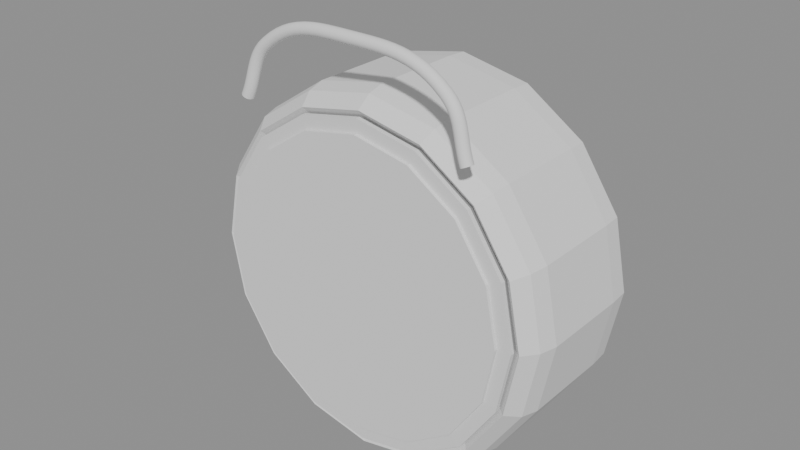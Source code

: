 # Source: ikea_dekad_stage_06_handle_front_placement.blend  (saved by Blender 5.2.44; exported with 4.5.12 LTS)
import bpy
from mathutils import Matrix  # noqa: F401  (used for matrix-valued properties, if any)

bpy.ops.wm.read_factory_settings(use_empty=True)
scene = bpy.context.scene
scene.name = 'Scene'

# ---- meshes
me_dekadclockshellmesh = bpy.data.meshes.new('DekadClockShellMesh')
me_dekadclockshellmesh.from_pydata([(4.38, 0.0, -2.1), (4.72, 0.0, -2.02), (4.96, 0.0, -1.78), (5.0, 0.0, -1.22), (5.0, 0.0, 1.25), (4.88, 0.0, 1.72), (4.58, 0.0, 2.1), (4.32, 0.0, 1.9), (4.22, 0.0, 1.32), (4.22, 0.0, -1.34), (4.3, 0.0, -1.9), (4.047, 1.676, -2.1), (4.361, 1.806, -2.02), (4.582, 1.898, -1.78), (4.619, 1.913, -1.22), (4.619, 1.913, 1.25), (4.509, 1.867, 1.72), (4.231, 1.753, 2.1), (3.991, 1.653, 1.9), (3.899, 1.615, 1.32), (3.899, 1.615, -1.34), (3.973, 1.646, -1.9), (3.097, 3.097, -2.1), (3.338, 3.338, -2.02), (3.507, 3.507, -1.78), (3.536, 3.536, -1.22), (3.536, 3.536, 1.25), (3.451, 3.451, 1.72), (3.239, 3.239, 2.1), (3.055, 3.055, 1.9), (2.984, 2.984, 1.32), (2.984, 2.984, -1.34), (3.041, 3.041, -1.9), (1.676, 4.047, -2.1), (1.806, 4.361, -2.02), (1.898, 4.582, -1.78), (1.913, 4.619, -1.22), (1.913, 4.619, 1.25), (1.867, 4.509, 1.72), (1.753, 4.231, 2.1), (1.653, 3.991, 1.9), (1.615, 3.899, 1.32), (1.615, 3.899, -1.34), (1.646, 3.973, -1.9), (2.682e-16, 4.38, -2.1), (2.89e-16, 4.72, -2.02), (3.037e-16, 4.96, -1.78), (3.062e-16, 5.0, -1.22), (3.062e-16, 5.0, 1.25), (2.988e-16, 4.88, 1.72), (2.804e-16, 4.58, 2.1), (2.645e-16, 4.32, 1.9), (2.584e-16, 4.22, 1.32), (2.584e-16, 4.22, -1.34), (2.633e-16, 4.3, -1.9), (-1.676, 4.047, -2.1), (-1.806, 4.361, -2.02), (-1.898, 4.582, -1.78), (-1.913, 4.619, -1.22), (-1.913, 4.619, 1.25), (-1.867, 4.509, 1.72), (-1.753, 4.231, 2.1), (-1.653, 3.991, 1.9), (-1.615, 3.899, 1.32), (-1.615, 3.899, -1.34), (-1.646, 3.973, -1.9), (-3.097, 3.097, -2.1), (-3.338, 3.338, -2.02), (-3.507, 3.507, -1.78), (-3.536, 3.536, -1.22), (-3.536, 3.536, 1.25), (-3.451, 3.451, 1.72), (-3.239, 3.239, 2.1), (-3.055, 3.055, 1.9), (-2.984, 2.984, 1.32), (-2.984, 2.984, -1.34), (-3.041, 3.041, -1.9), (-4.047, 1.676, -2.1), (-4.361, 1.806, -2.02), (-4.582, 1.898, -1.78), (-4.619, 1.913, -1.22), (-4.619, 1.913, 1.25), (-4.509, 1.867, 1.72), (-4.231, 1.753, 2.1), (-3.991, 1.653, 1.9), (-3.899, 1.615, 1.32), (-3.899, 1.615, -1.34), (-3.973, 1.646, -1.9), (-4.38, 5.364e-16, -2.1), (-4.72, 5.78e-16, -2.02), (-4.96, 6.074e-16, -1.78), (-5.0, 6.123e-16, -1.22), (-5.0, 6.123e-16, 1.25), (-4.88, 5.976e-16, 1.72), (-4.58, 5.609e-16, 2.1), (-4.32, 5.29e-16, 1.9), (-4.22, 5.168e-16, 1.32), (-4.22, 5.168e-16, -1.34), (-4.3, 5.266e-16, -1.9), (-4.047, -1.676, -2.1), (-4.361, -1.806, -2.02), (-4.582, -1.898, -1.78), (-4.619, -1.913, -1.22), (-4.619, -1.913, 1.25), (-4.509, -1.867, 1.72), (-4.231, -1.753, 2.1), (-3.991, -1.653, 1.9), (-3.899, -1.615, 1.32), (-3.899, -1.615, -1.34), (-3.973, -1.646, -1.9), (-3.097, -3.097, -2.1), (-3.338, -3.338, -2.02), (-3.507, -3.507, -1.78), (-3.536, -3.536, -1.22), (-3.536, -3.536, 1.25), (-3.451, -3.451, 1.72), (-3.239, -3.239, 2.1), (-3.055, -3.055, 1.9), (-2.984, -2.984, 1.32), (-2.984, -2.984, -1.34), (-3.041, -3.041, -1.9), (-1.676, -4.047, -2.1), (-1.806, -4.361, -2.02), (-1.898, -4.582, -1.78), (-1.913, -4.619, -1.22), (-1.913, -4.619, 1.25), (-1.867, -4.509, 1.72), (-1.753, -4.231, 2.1), (-1.653, -3.991, 1.9), (-1.615, -3.899, 1.32), (-1.615, -3.899, -1.34), (-1.646, -3.973, -1.9), (-8.046e-16, -4.38, -2.1), (-8.67e-16, -4.72, -2.02), (-9.111e-16, -4.96, -1.78), (-9.185e-16, -5.0, -1.22), (-9.185e-16, -5.0, 1.25), (-8.964e-16, -4.88, 1.72), (-8.413e-16, -4.58, 2.1), (-7.936e-16, -4.32, 1.9), (-7.752e-16, -4.22, 1.32), (-7.752e-16, -4.22, -1.34), (-7.899e-16, -4.3, -1.9), (1.676, -4.047, -2.1), (1.806, -4.361, -2.02), (1.898, -4.582, -1.78), (1.913, -4.619, -1.22), (1.913, -4.619, 1.25), (1.867, -4.509, 1.72), (1.753, -4.231, 2.1), (1.653, -3.991, 1.9), (1.615, -3.899, 1.32), (1.615, -3.899, -1.34), (1.646, -3.973, -1.9), (3.097, -3.097, -2.1), (3.338, -3.338, -2.02), (3.507, -3.507, -1.78), (3.536, -3.536, -1.22), (3.536, -3.536, 1.25), (3.451, -3.451, 1.72), (3.239, -3.239, 2.1), (3.055, -3.055, 1.9), (2.984, -2.984, 1.32), (2.984, -2.984, -1.34), (3.041, -3.041, -1.9), (4.047, -1.676, -2.1), (4.361, -1.806, -2.02), (4.582, -1.898, -1.78), (4.619, -1.913, -1.22), (4.619, -1.913, 1.25), (4.509, -1.867, 1.72), (4.231, -1.753, 2.1), (3.991, -1.653, 1.9), (3.899, -1.615, 1.32), (3.899, -1.615, -1.34), (3.973, -1.646, -1.9)], [], [(0, 11, 12, 1), (1, 12, 13, 2), (2, 13, 14, 3), (3, 14, 15, 4), (4, 15, 16, 5), (5, 16, 17, 6), (6, 17, 18, 7), (7, 18, 19, 8), (8, 19, 20, 9), (9, 20, 21, 10), (10, 21, 11, 0), (11, 22, 23, 12), (12, 23, 24, 13), (13, 24, 25, 14), (14, 25, 26, 15), (15, 26, 27, 16), (16, 27, 28, 17), (17, 28, 29, 18), (18, 29, 30, 19), (19, 30, 31, 20), (20, 31, 32, 21), (21, 32, 22, 11), (22, 33, 34, 23), (23, 34, 35, 24), (24, 35, 36, 25), (25, 36, 37, 26), (26, 37, 38, 27), (27, 38, 39, 28), (28, 39, 40, 29), (29, 40, 41, 30), (30, 41, 42, 31), (31, 42, 43, 32), (32, 43, 33, 22), (33, 44, 45, 34), (34, 45, 46, 35), (35, 46, 47, 36), (36, 47, 48, 37), (37, 48, 49, 38), (38, 49, 50, 39), (39, 50, 51, 40), (40, 51, 52, 41), (41, 52, 53, 42), (42, 53, 54, 43), (43, 54, 44, 33), (44, 55, 56, 45), (45, 56, 57, 46), (46, 57, 58, 47), (47, 58, 59, 48), (48, 59, 60, 49), (49, 60, 61, 50), (50, 61, 62, 51), (51, 62, 63, 52), (52, 63, 64, 53), (53, 64, 65, 54), (54, 65, 55, 44), (55, 66, 67, 56), (56, 67, 68, 57), (57, 68, 69, 58), (58, 69, 70, 59), (59, 70, 71, 60), (60, 71, 72, 61), (61, 72, 73, 62), (62, 73, 74, 63), (63, 74, 75, 64), (64, 75, 76, 65), (65, 76, 66, 55), (66, 77, 78, 67), (67, 78, 79, 68), (68, 79, 80, 69), (69, 80, 81, 70), (70, 81, 82, 71), (71, 82, 83, 72), (72, 83, 84, 73), (73, 84, 85, 74), (74, 85, 86, 75), (75, 86, 87, 76), (76, 87, 77, 66), (77, 88, 89, 78), (78, 89, 90, 79), (79, 90, 91, 80), (80, 91, 92, 81), (81, 92, 93, 82), (82, 93, 94, 83), (83, 94, 95, 84), (84, 95, 96, 85), (85, 96, 97, 86), (86, 97, 98, 87), (87, 98, 88, 77), (88, 99, 100, 89), (89, 100, 101, 90), (90, 101, 102, 91), (91, 102, 103, 92), (92, 103, 104, 93), (93, 104, 105, 94), (94, 105, 106, 95), (95, 106, 107, 96), (96, 107, 108, 97), (97, 108, 109, 98), (98, 109, 99, 88), (99, 110, 111, 100), (100, 111, 112, 101), (101, 112, 113, 102), (102, 113, 114, 103), (103, 114, 115, 104), (104, 115, 116, 105), (105, 116, 117, 106), (106, 117, 118, 107), (107, 118, 119, 108), (108, 119, 120, 109), (109, 120, 110, 99), (110, 121, 122, 111), (111, 122, 123, 112), (112, 123, 124, 113), (113, 124, 125, 114), (114, 125, 126, 115), (115, 126, 127, 116), (116, 127, 128, 117), (117, 128, 129, 118), (118, 129, 130, 119), (119, 130, 131, 120), (120, 131, 121, 110), (121, 132, 133, 122), (122, 133, 134, 123), (123, 134, 135, 124), (124, 135, 136, 125), (125, 136, 137, 126), (126, 137, 138, 127), (127, 138, 139, 128), (128, 139, 140, 129), (129, 140, 141, 130), (130, 141, 142, 131), (131, 142, 132, 121), (132, 143, 144, 133), (133, 144, 145, 134), (134, 145, 146, 135), (135, 146, 147, 136), (136, 147, 148, 137), (137, 148, 149, 138), (138, 149, 150, 139), (139, 150, 151, 140), (140, 151, 152, 141), (141, 152, 153, 142), (142, 153, 143, 132), (143, 154, 155, 144), (144, 155, 156, 145), (145, 156, 157, 146), (146, 157, 158, 147), (147, 158, 159, 148), (148, 159, 160, 149), (149, 160, 161, 150), (150, 161, 162, 151), (151, 162, 163, 152), (152, 163, 164, 153), (153, 164, 154, 143), (154, 165, 166, 155), (155, 166, 167, 156), (156, 167, 168, 157), (157, 168, 169, 158), (158, 169, 170, 159), (159, 170, 171, 160), (160, 171, 172, 161), (161, 172, 173, 162), (162, 173, 174, 163), (163, 174, 175, 164), (164, 175, 165, 154), (165, 0, 1, 166), (166, 1, 2, 167), (167, 2, 3, 168), (168, 3, 4, 169), (169, 4, 5, 170), (170, 5, 6, 171), (171, 6, 7, 172), (172, 7, 8, 173), (173, 8, 9, 174), (174, 9, 10, 175), (175, 10, 0, 165)])
_uv = me_dekadclockshellmesh.uv_layers.new(name='ProfileUV')
_uv.uv.foreach_set('vector', [0.0, 0.0, 0.0625, 0.0, 0.0625, 0.01905, 0.0, 0.01905, 0.0, 0.01905, 0.0625, 0.01905, 0.0625, 0.07619, 0.0, 0.07619, 0.0, 0.07619, 0.0625, 0.07619, 0.0625, 0.2095, 0.0, 0.2095, 0.0, 0.2095, 0.0625, 0.2095, 0.0625, 0.7976, 0.0, 0.7976, 0.0, 0.7976, 0.0625, 0.7976, 0.0625, 0.9095, 0.0, 0.9095, 0.0, 0.9095, 0.0625, 0.9095, 0.0625, 1.0, 0.0, 1.0, 0.0, 1.0, 0.0625, 1.0, 0.0625, 0.9524, 0.0, 0.9524, 0.0, 0.9524, 0.0625, 0.9524, 0.0625, 0.8143, 0.0, 0.8143, 0.0, 0.8143, 0.0625, 0.8143, 0.0625, 0.181, 0.0, 0.181, 0.0, 0.181, 0.0625, 0.181, 0.0625, 0.04762, 0.0, 0.04762, 0.0, 0.04762, 0.0625, 0.04762, 0.0625, 0.0, 0.0, 0.0, 0.0625, 0.0, 0.125, 0.0, 0.125, 0.01905, 0.0625, 0.01905, 0.0625, 0.01905, 0.125, 0.01905, 0.125, 0.07619, 0.0625, 0.07619, 0.0625, 0.07619, 0.125, 0.07619, 0.125, 0.2095, 0.0625, 0.2095, 0.0625, 0.2095, 0.125, 0.2095, 0.125, 0.7976, 0.0625, 0.7976, 0.0625, 0.7976, 0.125, 0.7976, 0.125, 0.9095, 0.0625, 0.9095, 0.0625, 0.9095, 0.125, 0.9095, 0.125, 1.0, 0.0625, 1.0, 0.0625, 1.0, 0.125, 1.0, 0.125, 0.9524, 0.0625, 0.9524, 0.0625, 0.9524, 0.125, 0.9524, 0.125, 0.8143, 0.0625, 0.8143, 0.0625, 0.8143, 0.125, 0.8143, 0.125, 0.181, 0.0625, 0.181, 0.0625, 0.181, 0.125, 0.181, 0.125, 0.04762, 0.0625, 0.04762, 0.0625, 0.04762, 0.125, 0.04762, 0.125, 0.0, 0.0625, 0.0, 0.125, 0.0, 0.1875, 0.0, 0.1875, 0.01905, 0.125, 0.01905, 0.125, 0.01905, 0.1875, 0.01905, 0.1875, 0.07619, 0.125, 0.07619, 0.125, 0.07619, 0.1875, 0.07619, 0.1875, 0.2095, 0.125, 0.2095, 0.125, 0.2095, 0.1875, 0.2095, 0.1875, 0.7976, 0.125, 0.7976, 0.125, 0.7976, 0.1875, 0.7976, 0.1875, 0.9095, 0.125, 0.9095, 0.125, 0.9095, 0.1875, 0.9095, 0.1875, 1.0, 0.125, 1.0, 0.125, 1.0, 0.1875, 1.0, 0.1875, 0.9524, 0.125, 0.9524, 0.125, 0.9524, 0.1875, 0.9524, 0.1875, 0.8143, 0.125, 0.8143, 0.125, 0.8143, 0.1875, 0.8143, 0.1875, 0.181, 0.125, 0.181, 0.125, 0.181, 0.1875, 0.181, 0.1875, 0.04762, 0.125, 0.04762, 0.125, 0.04762, 0.1875, 0.04762, 0.1875, 0.0, 0.125, 0.0, 0.1875, 0.0, 0.25, 0.0, 0.25, 0.01905, 0.1875, 0.01905, 0.1875, 0.01905, 0.25, 0.01905, 0.25, 0.07619, 0.1875, 0.07619, 0.1875, 0.07619, 0.25, 0.07619, 0.25, 0.2095, 0.1875, 0.2095, 0.1875, 0.2095, 0.25, 0.2095, 0.25, 0.7976, 0.1875, 0.7976, 0.1875, 0.7976, 0.25, 0.7976, 0.25, 0.9095, 0.1875, 0.9095, 0.1875, 0.9095, 0.25, 0.9095, 0.25, 1.0, 0.1875, 1.0, 0.1875, 1.0, 0.25, 1.0, 0.25, 0.9524, 0.1875, 0.9524, 0.1875, 0.9524, 0.25, 0.9524, 0.25, 0.8143, 0.1875, 0.8143, 0.1875, 0.8143, 0.25, 0.8143, 0.25, 0.181, 0.1875, 0.181, 0.1875, 0.181, 0.25, 0.181, 0.25, 0.04762, 0.1875, 0.04762, 0.1875, 0.04762, 0.25, 0.04762, 0.25, 0.0, 0.1875, 0.0, 0.25, 0.0, 0.3125, 0.0, 0.3125, 0.01905, 0.25, 0.01905, 0.25, 0.01905, 0.3125, 0.01905, 0.3125, 0.07619, 0.25, 0.07619, 0.25, 0.07619, 0.3125, 0.07619, 0.3125, 0.2095, 0.25, 0.2095, 0.25, 0.2095, 0.3125, 0.2095, 0.3125, 0.7976, 0.25, 0.7976, 0.25, 0.7976, 0.3125, 0.7976, 0.3125, 0.9095, 0.25, 0.9095, 0.25, 0.9095, 0.3125, 0.9095, 0.3125, 1.0, 0.25, 1.0, 0.25, 1.0, 0.3125, 1.0, 0.3125, 0.9524, 0.25, 0.9524, 0.25, 0.9524, 0.3125, 0.9524, 0.3125, 0.8143, 0.25, 0.8143, 0.25, 0.8143, 0.3125, 0.8143, 0.3125, 0.181, 0.25, 0.181, 0.25, 0.181, 0.3125, 0.181, 0.3125, 0.04762, 0.25, 0.04762, 0.25, 0.04762, 0.3125, 0.04762, 0.3125, 0.0, 0.25, 0.0, 0.3125, 0.0, 0.375, 0.0, 0.375, 0.01905, 0.3125, 0.01905, 0.3125, 0.01905, 0.375, 0.01905, 0.375, 0.07619, 0.3125, 0.07619, 0.3125, 0.07619, 0.375, 0.07619, 0.375, 0.2095, 0.3125, 0.2095, 0.3125, 0.2095, 0.375, 0.2095, 0.375, 0.7976, 0.3125, 0.7976, 0.3125, 0.7976, 0.375, 0.7976, 0.375, 0.9095, 0.3125, 0.9095, 0.3125, 0.9095, 0.375, 0.9095, 0.375, 1.0, 0.3125, 1.0, 0.3125, 1.0, 0.375, 1.0, 0.375, 0.9524, 0.3125, 0.9524, 0.3125, 0.9524, 0.375, 0.9524, 0.375, 0.8143, 0.3125, 0.8143, 0.3125, 0.8143, 0.375, 0.8143, 0.375, 0.181, 0.3125, 0.181, 0.3125, 0.181, 0.375, 0.181, 0.375, 0.04762, 0.3125, 0.04762, 0.3125, 0.04762, 0.375, 0.04762, 0.375, 0.0, 0.3125, 0.0, 0.375, 0.0, 0.4375, 0.0, 0.4375, 0.01905, 0.375, 0.01905, 0.375, 0.01905, 0.4375, 0.01905, 0.4375, 0.07619, 0.375, 0.07619, 0.375, 0.07619, 0.4375, 0.07619, 0.4375, 0.2095, 0.375, 0.2095, 0.375, 0.2095, 0.4375, 0.2095, 0.4375, 0.7976, 0.375, 0.7976, 0.375, 0.7976, 0.4375, 0.7976, 0.4375, 0.9095, 0.375, 0.9095, 0.375, 0.9095, 0.4375, 0.9095, 0.4375, 1.0, 0.375, 1.0, 0.375, 1.0, 0.4375, 1.0, 0.4375, 0.9524, 0.375, 0.9524, 0.375, 0.9524, 0.4375, 0.9524, 0.4375, 0.8143, 0.375, 0.8143, 0.375, 0.8143, 0.4375, 0.8143, 0.4375, 0.181, 0.375, 0.181, 0.375, 0.181, 0.4375, 0.181, 0.4375, 0.04762, 0.375, 0.04762, 0.375, 0.04762, 0.4375, 0.04762, 0.4375, 0.0, 0.375, 0.0, 0.4375, 0.0, 0.5, 0.0, 0.5, 0.01905, 0.4375, 0.01905, 0.4375, 0.01905, 0.5, 0.01905, 0.5, 0.07619, 0.4375, 0.07619, 0.4375, 0.07619, 0.5, 0.07619, 0.5, 0.2095, 0.4375, 0.2095, 0.4375, 0.2095, 0.5, 0.2095, 0.5, 0.7976, 0.4375, 0.7976, 0.4375, 0.7976, 0.5, 0.7976, 0.5, 0.9095, 0.4375, 0.9095, 0.4375, 0.9095, 0.5, 0.9095, 0.5, 1.0, 0.4375, 1.0, 0.4375, 1.0, 0.5, 1.0, 0.5, 0.9524, 0.4375, 0.9524, 0.4375, 0.9524, 0.5, 0.9524, 0.5, 0.8143, 0.4375, 0.8143, 0.4375, 0.8143, 0.5, 0.8143, 0.5, 0.181, 0.4375, 0.181, 0.4375, 0.181, 0.5, 0.181, 0.5, 0.04762, 0.4375, 0.04762, 0.4375, 0.04762, 0.5, 0.04762, 0.5, 0.0, 0.4375, 0.0, 0.5, 0.0, 0.5625, 0.0, 0.5625, 0.01905, 0.5, 0.01905, 0.5, 0.01905, 0.5625, 0.01905, 0.5625, 0.07619, 0.5, 0.07619, 0.5, 0.07619, 0.5625, 0.07619, 0.5625, 0.2095, 0.5, 0.2095, 0.5, 0.2095, 0.5625, 0.2095, 0.5625, 0.7976, 0.5, 0.7976, 0.5, 0.7976, 0.5625, 0.7976, 0.5625, 0.9095, 0.5, 0.9095, 0.5, 0.9095, 0.5625, 0.9095, 0.5625, 1.0, 0.5, 1.0, 0.5, 1.0, 0.5625, 1.0, 0.5625, 0.9524, 0.5, 0.9524, 0.5, 0.9524, 0.5625, 0.9524, 0.5625, 0.8143, 0.5, 0.8143, 0.5, 0.8143, 0.5625, 0.8143, 0.5625, 0.181, 0.5, 0.181, 0.5, 0.181, 0.5625, 0.181, 0.5625, 0.04762, 0.5, 0.04762, 0.5, 0.04762, 0.5625, 0.04762, 0.5625, 0.0, 0.5, 0.0, 0.5625, 0.0, 0.625, 0.0, 0.625, 0.01905, 0.5625, 0.01905, 0.5625, 0.01905, 0.625, 0.01905, 0.625, 0.07619, 0.5625, 0.07619, 0.5625, 0.07619, 0.625, 0.07619, 0.625, 0.2095, 0.5625, 0.2095, 0.5625, 0.2095, 0.625, 0.2095, 0.625, 0.7976, 0.5625, 0.7976, 0.5625, 0.7976, 0.625, 0.7976, 0.625, 0.9095, 0.5625, 0.9095, 0.5625, 0.9095, 0.625, 0.9095, 0.625, 1.0, 0.5625, 1.0, 0.5625, 1.0, 0.625, 1.0, 0.625, 0.9524, 0.5625, 0.9524, 0.5625, 0.9524, 0.625, 0.9524, 0.625, 0.8143, 0.5625, 0.8143, 0.5625, 0.8143, 0.625, 0.8143, 0.625, 0.181, 0.5625, 0.181, 0.5625, 0.181, 0.625, 0.181, 0.625, 0.04762, 0.5625, 0.04762, 0.5625, 0.04762, 0.625, 0.04762, 0.625, 0.0, 0.5625, 0.0, 0.625, 0.0, 0.6875, 0.0, 0.6875, 0.01905, 0.625, 0.01905, 0.625, 0.01905, 0.6875, 0.01905, 0.6875, 0.07619, 0.625, 0.07619, 0.625, 0.07619, 0.6875, 0.07619, 0.6875, 0.2095, 0.625, 0.2095, 0.625, 0.2095, 0.6875, 0.2095, 0.6875, 0.7976, 0.625, 0.7976, 0.625, 0.7976, 0.6875, 0.7976, 0.6875, 0.9095, 0.625, 0.9095, 0.625, 0.9095, 0.6875, 0.9095, 0.6875, 1.0, 0.625, 1.0, 0.625, 1.0, 0.6875, 1.0, 0.6875, 0.9524, 0.625, 0.9524, 0.625, 0.9524, 0.6875, 0.9524, 0.6875, 0.8143, 0.625, 0.8143, 0.625, 0.8143, 0.6875, 0.8143, 0.6875, 0.181, 0.625, 0.181, 0.625, 0.181, 0.6875, 0.181, 0.6875, 0.04762, 0.625, 0.04762, 0.625, 0.04762, 0.6875, 0.04762, 0.6875, 0.0, 0.625, 0.0, 0.6875, 0.0, 0.75, 0.0, 0.75, 0.01905, 0.6875, 0.01905, 0.6875, 0.01905, 0.75, 0.01905, 0.75, 0.07619, 0.6875, 0.07619, 0.6875, 0.07619, 0.75, 0.07619, 0.75, 0.2095, 0.6875, 0.2095, 0.6875, 0.2095, 0.75, 0.2095, 0.75, 0.7976, 0.6875, 0.7976, 0.6875, 0.7976, 0.75, 0.7976, 0.75, 0.9095, 0.6875, 0.9095, 0.6875, 0.9095, 0.75, 0.9095, 0.75, 1.0, 0.6875, 1.0, 0.6875, 1.0, 0.75, 1.0, 0.75, 0.9524, 0.6875, 0.9524, 0.6875, 0.9524, 0.75, 0.9524, 0.75, 0.8143, 0.6875, 0.8143, 0.6875, 0.8143, 0.75, 0.8143, 0.75, 0.181, 0.6875, 0.181, 0.6875, 0.181, 0.75, 0.181, 0.75, 0.04762, 0.6875, 0.04762, 0.6875, 0.04762, 0.75, 0.04762, 0.75, 0.0, 0.6875, 0.0, 0.75, 0.0, 0.8125, 0.0, 0.8125, 0.01905, 0.75, 0.01905, 0.75, 0.01905, 0.8125, 0.01905, 0.8125, 0.07619, 0.75, 0.07619, 0.75, 0.07619, 0.8125, 0.07619, 0.8125, 0.2095, 0.75, 0.2095, 0.75, 0.2095, 0.8125, 0.2095, 0.8125, 0.7976, 0.75, 0.7976, 0.75, 0.7976, 0.8125, 0.7976, 0.8125, 0.9095, 0.75, 0.9095, 0.75, 0.9095, 0.8125, 0.9095, 0.8125, 1.0, 0.75, 1.0, 0.75, 1.0, 0.8125, 1.0, 0.8125, 0.9524, 0.75, 0.9524, 0.75, 0.9524, 0.8125, 0.9524, 0.8125, 0.8143, 0.75, 0.8143, 0.75, 0.8143, 0.8125, 0.8143, 0.8125, 0.181, 0.75, 0.181, 0.75, 0.181, 0.8125, 0.181, 0.8125, 0.04762, 0.75, 0.04762, 0.75, 0.04762, 0.8125, 0.04762, 0.8125, 0.0, 0.75, 0.0, 0.8125, 0.0, 0.875, 0.0, 0.875, 0.01905, 0.8125, 0.01905, 0.8125, 0.01905, 0.875, 0.01905, 0.875, 0.07619, 0.8125, 0.07619, 0.8125, 0.07619, 0.875, 0.07619, 0.875, 0.2095, 0.8125, 0.2095, 0.8125, 0.2095, 0.875, 0.2095, 0.875, 0.7976, 0.8125, 0.7976, 0.8125, 0.7976, 0.875, 0.7976, 0.875, 0.9095, 0.8125, 0.9095, 0.8125, 0.9095, 0.875, 0.9095, 0.875, 1.0, 0.8125, 1.0, 0.8125, 1.0, 0.875, 1.0, 0.875, 0.9524, 0.8125, 0.9524, 0.8125, 0.9524, 0.875, 0.9524, 0.875, 0.8143, 0.8125, 0.8143, 0.8125, 0.8143, 0.875, 0.8143, 0.875, 0.181, 0.8125, 0.181, 0.8125, 0.181, 0.875, 0.181, 0.875, 0.04762, 0.8125, 0.04762, 0.8125, 0.04762, 0.875, 0.04762, 0.875, 0.0, 0.8125, 0.0, 0.875, 0.0, 0.9375, 0.0, 0.9375, 0.01905, 0.875, 0.01905, 0.875, 0.01905, 0.9375, 0.01905, 0.9375, 0.07619, 0.875, 0.07619, 0.875, 0.07619, 0.9375, 0.07619, 0.9375, 0.2095, 0.875, 0.2095, 0.875, 0.2095, 0.9375, 0.2095, 0.9375, 0.7976, 0.875, 0.7976, 0.875, 0.7976, 0.9375, 0.7976, 0.9375, 0.9095, 0.875, 0.9095, 0.875, 0.9095, 0.9375, 0.9095, 0.9375, 1.0, 0.875, 1.0, 0.875, 1.0, 0.9375, 1.0, 0.9375, 0.9524, 0.875, 0.9524, 0.875, 0.9524, 0.9375, 0.9524, 0.9375, 0.8143, 0.875, 0.8143, 0.875, 0.8143, 0.9375, 0.8143, 0.9375, 0.181, 0.875, 0.181, 0.875, 0.181, 0.9375, 0.181, 0.9375, 0.04762, 0.875, 0.04762, 0.875, 0.04762, 0.9375, 0.04762, 0.9375, 0.0, 0.875, 0.0, 0.9375, 0.0, 0.0, 0.0, 0.0, 0.01905, 0.9375, 0.01905, 0.9375, 0.01905, 0.0, 0.01905, 0.0, 0.07619, 0.9375, 0.07619, 0.9375, 0.07619, 0.0, 0.07619, 0.0, 0.2095, 0.9375, 0.2095, 0.9375, 0.2095, 0.0, 0.2095, 0.0, 0.7976, 0.9375, 0.7976, 0.9375, 0.7976, 0.0, 0.7976, 0.0, 0.9095, 0.9375, 0.9095, 0.9375, 0.9095, 0.0, 0.9095, 0.0, 1.0, 0.9375, 1.0, 0.9375, 1.0, 0.0, 1.0, 0.0, 0.9524, 0.9375, 0.9524, 0.9375, 0.9524, 0.0, 0.9524, 0.0, 0.8143, 0.9375, 0.8143, 0.9375, 0.8143, 0.0, 0.8143, 0.0, 0.181, 0.9375, 0.181, 0.9375, 0.181, 0.0, 0.181, 0.0, 0.04762, 0.9375, 0.04762, 0.9375, 0.04762, 0.0, 0.04762, 0.0, 0.0, 0.9375, 0.0])
me_dekadclockshellmesh.update()
me_dekadglassbezel = bpy.data.meshes.new('DekadGlassBezel')
me_dekadglassbezel.from_pydata([(0.0, 4.42, -0.06), (0.0, 4.42, 0.06), (1.691, 4.084, -0.06), (1.691, 4.084, 0.06), (3.125, 3.125, -0.06), (3.125, 3.125, 0.06), (4.084, 1.691, -0.06), (4.084, 1.691, 0.06), (4.42, 0.0, -0.06), (4.42, 0.0, 0.06), (4.084, -1.691, -0.06), (4.084, -1.691, 0.06), (3.125, -3.125, -0.06), (3.125, -3.125, 0.06), (1.691, -4.084, -0.06), (1.691, -4.084, 0.06), (0.0, -4.42, -0.06), (0.0, -4.42, 0.06), (-1.691, -4.084, -0.06), (-1.691, -4.084, 0.06), (-3.125, -3.125, -0.06), (-3.125, -3.125, 0.06), (-4.084, -1.691, -0.06), (-4.084, -1.691, 0.06), (-4.42, 0.0, -0.06), (-4.42, 0.0, 0.06), (-4.084, 1.691, -0.06), (-4.084, 1.691, 0.06), (-3.125, 3.125, -0.06), (-3.125, 3.125, 0.06), (-1.691, 4.084, -0.06), (-1.691, 4.084, 0.06)], [], [(0, 1, 3, 2), (2, 3, 5, 4), (4, 5, 7, 6), (6, 7, 9, 8), (8, 9, 11, 10), (10, 11, 13, 12), (12, 13, 15, 14), (14, 15, 17, 16), (16, 17, 19, 18), (18, 19, 21, 20), (20, 21, 23, 22), (22, 23, 25, 24), (24, 25, 27, 26), (26, 27, 29, 28), (3, 1, 31, 29, 27, 25, 23, 21, 19, 17, 15, 13, 11, 9, 7, 5), (28, 29, 31, 30), (30, 31, 1, 0), (0, 2, 4, 6, 8, 10, 12, 14, 16, 18, 20, 22, 24, 26, 28, 30)])
_uv = me_dekadglassbezel.uv_layers.new(name='UVMap')
_uv.uv.foreach_set('vector', [1.0, 0.5, 1.0, 1.0, 0.9375, 1.0, 0.9375, 0.5, 0.9375, 0.5, 0.9375, 1.0, 0.875, 1.0, 0.875, 0.5, 0.875, 0.5, 0.875, 1.0, 0.8125, 1.0, 0.8125, 0.5, 0.8125, 0.5, 0.8125, 1.0, 0.75, 1.0, 0.75, 0.5, 0.75, 0.5, 0.75, 1.0, 0.6875, 1.0, 0.6875, 0.5, 0.6875, 0.5, 0.6875, 1.0, 0.625, 1.0, 0.625, 0.5, 0.625, 0.5, 0.625, 1.0, 0.5625, 1.0, 0.5625, 0.5, 0.5625, 0.5, 0.5625, 1.0, 0.5, 1.0, 0.5, 0.5, 0.5, 0.5, 0.5, 1.0, 0.4375, 1.0, 0.4375, 0.5, 0.4375, 0.5, 0.4375, 1.0, 0.375, 1.0, 0.375, 0.5, 0.375, 0.5, 0.375, 1.0, 0.3125, 1.0, 0.3125, 0.5, 0.3125, 0.5, 0.3125, 1.0, 0.25, 1.0, 0.25, 0.5, 0.25, 0.5, 0.25, 1.0, 0.1875, 1.0, 0.1875, 0.5, 0.1875, 0.5, 0.1875, 1.0, 0.125, 1.0, 0.125, 0.5, 0.3418, 0.4717, 0.25, 0.49, 0.1582, 0.4717, 0.08029, 0.4197, 0.02827, 0.3418, 0.01, 0.25, 0.02827, 0.1582, 0.08029, 0.08029, 0.1582, 0.02827, 0.25, 0.01, 0.3418, 0.02827, 0.4197, 0.08029, 0.4717, 0.1582, 0.49, 0.25, 0.4717, 0.3418, 0.4197, 0.4197, 0.125, 0.5, 0.125, 1.0, 0.0625, 1.0, 0.0625, 0.5, 0.0625, 0.5, 0.0625, 1.0, 0.0, 1.0, 0.0, 0.5, 0.75, 0.49, 0.8418, 0.4717, 0.9197, 0.4197, 0.9717, 0.3418, 0.99, 0.25, 0.9717, 0.1582, 0.9197, 0.08029, 0.8418, 0.02827, 0.75, 0.01, 0.6582, 0.02827, 0.5803, 0.08029, 0.5283, 0.1582, 0.51, 0.25, 0.5283, 0.3418, 0.5803, 0.4197, 0.6582, 0.4717])
me_dekadglassbezel.update()
me_dekaddial = bpy.data.meshes.new('DekadDial')
me_dekaddial.from_pydata([(0.0, 4.05, -0.05), (0.0, 4.05, 0.05), (1.55, 3.742, -0.05), (1.55, 3.742, 0.05), (2.864, 2.864, -0.05), (2.864, 2.864, 0.05), (3.742, 1.55, -0.05), (3.742, 1.55, 0.05), (4.05, 0.0, -0.05), (4.05, 0.0, 0.05), (3.742, -1.55, -0.05), (3.742, -1.55, 0.05), (2.864, -2.864, -0.05), (2.864, -2.864, 0.05), (1.55, -3.742, -0.05), (1.55, -3.742, 0.05), (0.0, -4.05, -0.05), (0.0, -4.05, 0.05), (-1.55, -3.742, -0.05), (-1.55, -3.742, 0.05), (-2.864, -2.864, -0.05), (-2.864, -2.864, 0.05), (-3.742, -1.55, -0.05), (-3.742, -1.55, 0.05), (-4.05, 0.0, -0.05), (-4.05, 0.0, 0.05), (-3.742, 1.55, -0.05), (-3.742, 1.55, 0.05), (-2.864, 2.864, -0.05), (-2.864, 2.864, 0.05), (-1.55, 3.742, -0.05), (-1.55, 3.742, 0.05)], [], [(0, 1, 3, 2), (2, 3, 5, 4), (4, 5, 7, 6), (6, 7, 9, 8), (8, 9, 11, 10), (10, 11, 13, 12), (12, 13, 15, 14), (14, 15, 17, 16), (16, 17, 19, 18), (18, 19, 21, 20), (20, 21, 23, 22), (22, 23, 25, 24), (24, 25, 27, 26), (26, 27, 29, 28), (3, 1, 31, 29, 27, 25, 23, 21, 19, 17, 15, 13, 11, 9, 7, 5), (28, 29, 31, 30), (30, 31, 1, 0), (0, 2, 4, 6, 8, 10, 12, 14, 16, 18, 20, 22, 24, 26, 28, 30)])
_uv = me_dekaddial.uv_layers.new(name='UVMap')
_uv.uv.foreach_set('vector', [1.0, 0.5, 1.0, 1.0, 0.9375, 1.0, 0.9375, 0.5, 0.9375, 0.5, 0.9375, 1.0, 0.875, 1.0, 0.875, 0.5, 0.875, 0.5, 0.875, 1.0, 0.8125, 1.0, 0.8125, 0.5, 0.8125, 0.5, 0.8125, 1.0, 0.75, 1.0, 0.75, 0.5, 0.75, 0.5, 0.75, 1.0, 0.6875, 1.0, 0.6875, 0.5, 0.6875, 0.5, 0.6875, 1.0, 0.625, 1.0, 0.625, 0.5, 0.625, 0.5, 0.625, 1.0, 0.5625, 1.0, 0.5625, 0.5, 0.5625, 0.5, 0.5625, 1.0, 0.5, 1.0, 0.5, 0.5, 0.5, 0.5, 0.5, 1.0, 0.4375, 1.0, 0.4375, 0.5, 0.4375, 0.5, 0.4375, 1.0, 0.375, 1.0, 0.375, 0.5, 0.375, 0.5, 0.375, 1.0, 0.3125, 1.0, 0.3125, 0.5, 0.3125, 0.5, 0.3125, 1.0, 0.25, 1.0, 0.25, 0.5, 0.25, 0.5, 0.25, 1.0, 0.1875, 1.0, 0.1875, 0.5, 0.1875, 0.5, 0.1875, 1.0, 0.125, 1.0, 0.125, 0.5, 0.3418, 0.4717, 0.25, 0.49, 0.1582, 0.4717, 0.08029, 0.4197, 0.02827, 0.3418, 0.01, 0.25, 0.02827, 0.1582, 0.08029, 0.08029, 0.1582, 0.02827, 0.25, 0.01, 0.3418, 0.02827, 0.4197, 0.08029, 0.4717, 0.1582, 0.49, 0.25, 0.4717, 0.3418, 0.4197, 0.4197, 0.125, 0.5, 0.125, 1.0, 0.0625, 1.0, 0.0625, 0.5, 0.0625, 0.5, 0.0625, 1.0, 0.0, 1.0, 0.0, 0.5, 0.75, 0.49, 0.8418, 0.4717, 0.9197, 0.4197, 0.9717, 0.3418, 0.99, 0.25, 0.9717, 0.1582, 0.9197, 0.08029, 0.8418, 0.02827, 0.75, 0.01, 0.6582, 0.02827, 0.5803, 0.08029, 0.5283, 0.1582, 0.51, 0.25, 0.5283, 0.3418, 0.5803, 0.4197, 0.6582, 0.4717])
me_dekaddial.update()

# ---- curves / text
cu_dekadhandle = bpy.data.curves.new('DekadHandle', 'CURVE')
cu_dekadhandle.dimensions = '3D'
_sp = cu_dekadhandle.splines.new('BEZIER'); _sp.bezier_points.add(4)
_sp.bezier_points.foreach_set('co', [-3.25, -0.15, 4.25, -2.6, -0.05, 5.65, 0.0, -0.05, 6.3, 2.6, -0.05, 5.65, 3.25, -0.15, 4.25])
_sp.bezier_points.foreach_set('handle_left', [-3.504, -0.189, 3.703, -3.065, -0.07164, 5.266, -1.046, -0.05, 6.3, 1.794, -0.0125, 6.316, 2.996, -0.111, 4.797])
_sp.bezier_points.foreach_set('handle_right', [-2.996, -0.111, 4.797, -1.794, -0.0125, 6.316, 1.046, -0.05, 6.3, 3.065, -0.07164, 5.266, 3.504, -0.189, 3.703])
for _p, _l, _r in zip(_sp.bezier_points, ['AUTO', 'AUTO', 'AUTO', 'AUTO', 'AUTO'], ['AUTO', 'AUTO', 'AUTO', 'AUTO', 'AUTO']): _p.handle_left_type = _l; _p.handle_right_type = _r
cu_dekadhandle.bevel_depth = 0.16
cu_dekadhandle.fill_mode = 'FULL'
cu_dekadhandle.use_fill_caps = True

# ---- objects
ob_dekadclockshell = bpy.data.objects.new('DekadClockShell', me_dekadclockshellmesh)
ob_dekadglassbezel = bpy.data.objects.new('DekadGlassBezel', me_dekadglassbezel)
ob_dekaddial = bpy.data.objects.new('DekadDial', me_dekaddial)
ob_dekadhandle = bpy.data.objects.new('DekadHandle', cu_dekadhandle)

# ---- transforms, parenting, visibility, modifiers, constraints
ob_dekadclockshell.location = (0.0, 0.0, 0.0)
ob_dekadclockshell.rotation_euler = (1.571, 0.0, 0.0)
ob_dekadglassbezel.location = (0.0, -2.12, 0.0)
ob_dekadglassbezel.rotation_euler = (1.571, 0.0, 0.0)
ob_dekaddial.location = (0.0, -2.22, 0.0)
ob_dekaddial.rotation_euler = (1.571, 0.0, 0.0)
ob_dekadhandle.location = (0.0, -2.25, 0.0)

# ---- collection membership
scene.collection.objects.link(ob_dekadclockshell)
scene.collection.objects.link(ob_dekadglassbezel)
scene.collection.objects.link(ob_dekaddial)
scene.collection.objects.link(ob_dekadhandle)

# ---- scene / render settings (as saved in the file)
scene.frame_start = 1; scene.frame_end = 250; scene.frame_set(1)
scene.render.engine = 'BLENDER_EEVEE_NEXT'
scene.render.bake_bias = 0.0
scene.render.bake_samples = 0
scene.render.compositor_device = 'GPU'
scene.eevee.use_volume_custom_range = False
scene.eevee.fast_gi_thickness_near = 0.1
scene.eevee.fast_gi_thickness_far = 0.0
scene.eevee.ray_tracing_options.screen_trace_thickness = 0.1
bpy.context.view_layer.update()

# ---- added for rendering (the .blend has no active camera and no usable light): camera, sun + grey world if the file has none
cam_auto = bpy.data.cameras.new('AutoCamera')
cam_auto.lens = 50.0
cam_auto.sensor_width = 36.0
cam_auto.clip_end = 1000.0
ob_auto_camera = bpy.data.objects.new('AutoCamera', cam_auto)
scene.collection.objects.link(ob_auto_camera)
ob_auto_camera.location = (15.5245, -19.2794, 13.5696)
ob_auto_camera.rotation_euler = (1.09748, -7.21219e-08, 0.694738)
scene.camera = ob_auto_camera
light_auto_sun = bpy.data.lights.new('AutoSun', 'SUN')
light_auto_sun.energy = 3.0
light_auto_sun.angle = 0.0523599
ob_auto_sun = bpy.data.objects.new('AutoSun', light_auto_sun)
scene.collection.objects.link(ob_auto_sun)
ob_auto_sun.rotation_euler = (0.872665, 0.174533, 0.523599)
if scene.world is None:
    world_auto = bpy.data.worlds.new('AutoWorld')
    world_auto.color = (0.3, 0.3, 0.3)
    scene.world = world_auto
bpy.context.view_layer.update()
